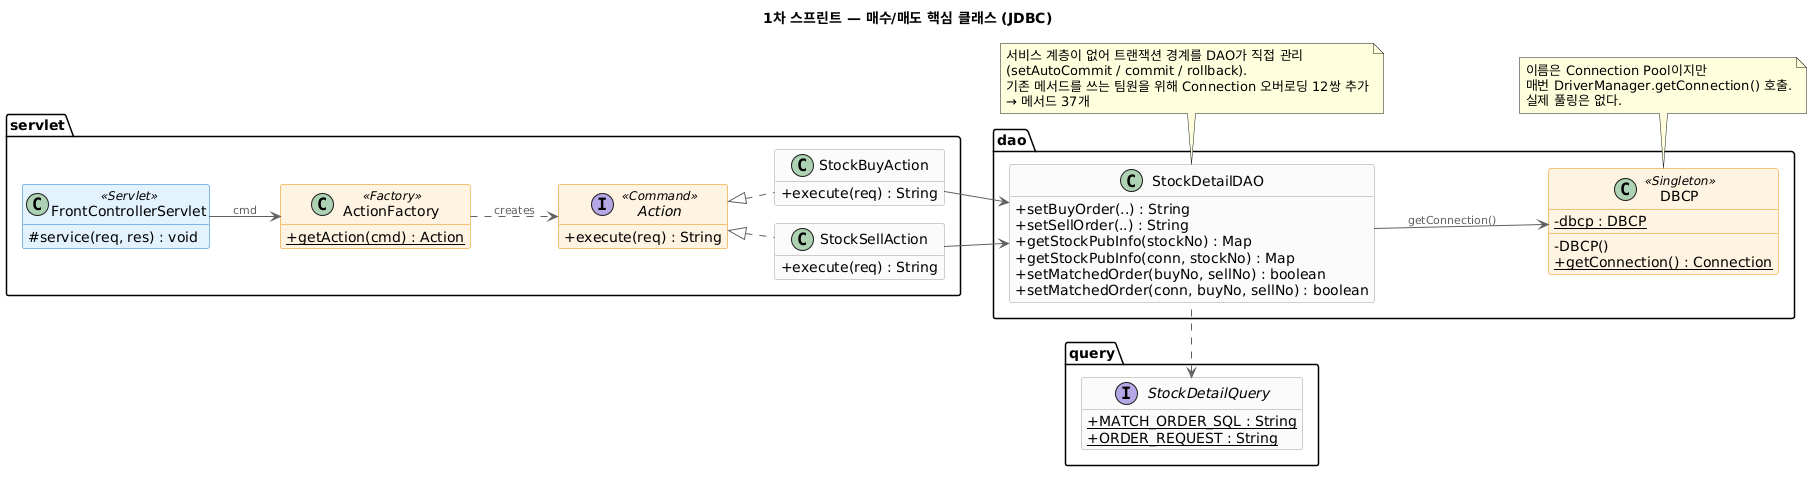

The diagram above was rendered by PlantUML. Its source (embedded in the PNG):
@startuml
left to right direction
skinparam shadowing false
skinparam classAttributeIconSize 0
skinparam nodesep 18
skinparam ranksep 45
skinparam ArrowColor #616161
skinparam ArrowFontColor #616161
skinparam ArrowFontSize 11
skinparam class {
  BorderColor #9E9E9E
  BackgroundColor #FAFAFA
  BackgroundColor<<Servlet>> #E3F2FD
  BorderColor<<Servlet>> #1976D2
  BackgroundColor<<Factory>> #FFF3E0
  BorderColor<<Factory>> #E68A00
  BackgroundColor<<Command>> #FFF3E0
  BorderColor<<Command>> #E68A00
  BackgroundColor<<Singleton>> #FFF3E0
  BorderColor<<Singleton>> #E68A00
}
hide empty members
title 1차 스프린트 — 매수/매도 핵심 클래스 (JDBC)
package servlet {
  class FrontControllerServlet <<Servlet>> {
    # service(req, res) : void
  }
  class ActionFactory <<Factory>> {
    + {static} getAction(cmd) : Action
  }
  interface Action <<Command>> {
    + execute(req) : String
  }
  class StockBuyAction {
    + execute(req) : String
  }
  class StockSellAction {
    + execute(req) : String
  }
}
package dao {
  class StockDetailDAO {
    + setBuyOrder(..) : String
    + setSellOrder(..) : String
    + getStockPubInfo(stockNo) : Map
    + getStockPubInfo(conn, stockNo) : Map
    + setMatchedOrder(buyNo, sellNo) : boolean
    + setMatchedOrder(conn, buyNo, sellNo) : boolean
  }
  class DBCP <<Singleton>> {
    - {static} dbcp : DBCP
    - DBCP()
    + {static} getConnection() : Connection
  }
}
package query {
  interface StockDetailQuery {
    + {static} MATCH_ORDER_SQL : String
    + {static} ORDER_REQUEST : String
  }
}
FrontControllerServlet -down-> ActionFactory : cmd
ActionFactory ..> Action : creates
Action <|.. StockBuyAction
Action <|.. StockSellAction
StockBuyAction  --> StockDetailDAO
StockSellAction --> StockDetailDAO
StockDetailDAO -down-> DBCP : getConnection()
StockDetailDAO .left.> StockDetailQuery
note bottom of StockDetailDAO
  서비스 계층이 없어 트랜잭션 경계를 DAO가 직접 관리
  (setAutoCommit / commit / rollback).
  기존 메서드를 쓰는 팀원을 위해 Connection 오버로딩 12쌍 추가
  → 메서드 37개
end note
note bottom of DBCP
  이름은 Connection Pool이지만
  매번 DriverManager.getConnection() 호출.
  실제 풀링은 없다.
end note
@enduml